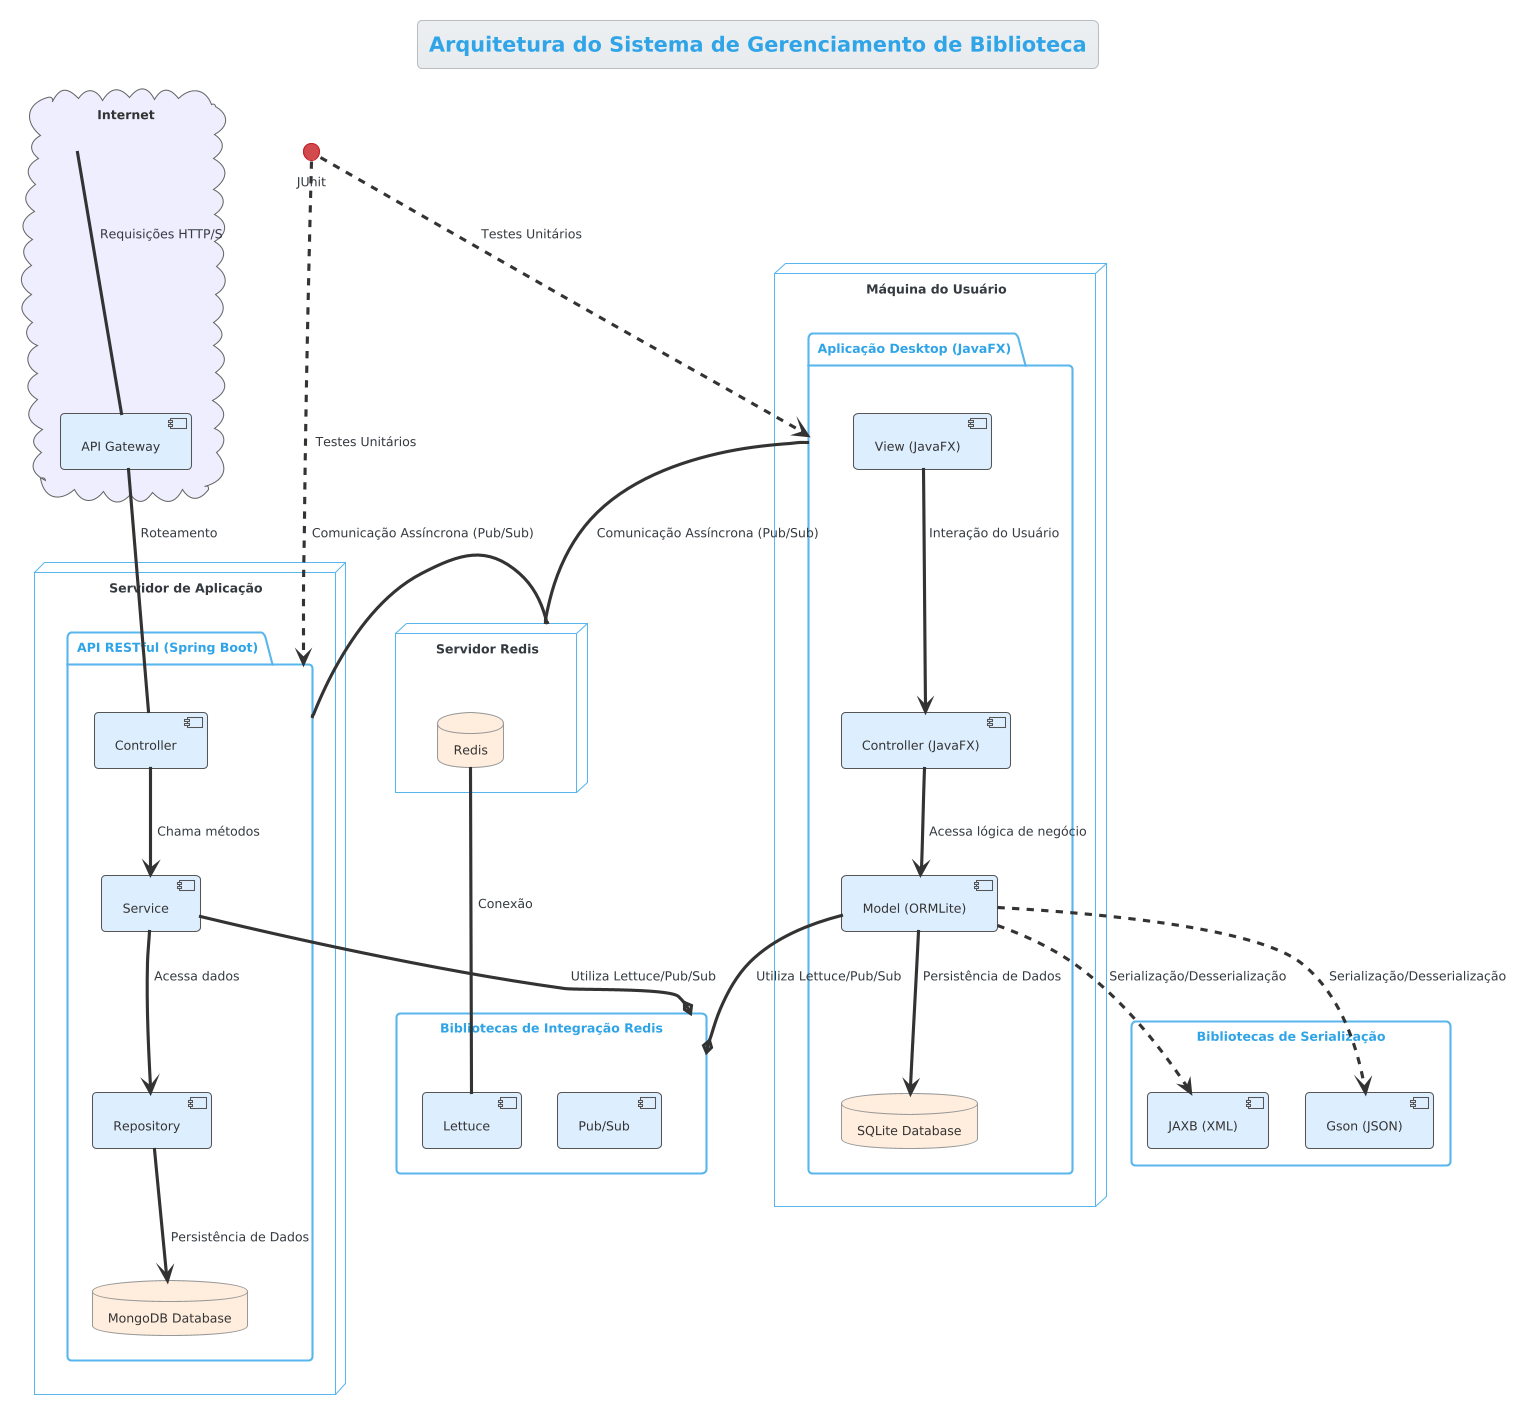

The diagram above was rendered by PlantUML. Its source (embedded in the PNG):
@startuml
!theme cerulean

skinparam component {
  BorderColor #555555
  FontColor #333333
  BackgroundColor #DDEEFF
  ArrowColor #333333
}

skinparam cloud {
  BorderColor #666666
  FontColor #333333
  BackgroundColor #EEEEFF
}

skinparam database {
  BorderColor #999999
  FontColor #333333
  BackgroundColor #FFEEDD
}

title Arquitetura do Sistema de Gerenciamento de Biblioteca

cloud "Internet" as internet {
    component "API Gateway" as api_gateway
}

node "Servidor de Aplicação" as app_server {
    package "API RESTful (Spring Boot)" as api {
        [Controller] as api_controller
        [Service] as api_service
        [Repository] as api_repository
        database "MongoDB Database" as mongodb
    }
}

node "Máquina do Usuário" as user_machine {
    package "Aplicação Desktop (JavaFX)" as desktop {
        [View (JavaFX)] as desktop_view
        [Controller (JavaFX)] as desktop_controller
        [Model (ORMLite)] as desktop_model
        database "SQLite Database" as sqlite
    }
}

node "Servidor Redis" as redis_server {
    database "Redis" as redis
}

interface "JUnit" as junit_framework

rectangle "Bibliotecas de Serialização" as serialization_libs {
    component "Gson (JSON)" as gson
    component "JAXB (XML)" as jaxb
}

rectangle "Bibliotecas de Integração Redis" as redis_libs {
    component "Lettuce" as lettuce
    component "Pub/Sub" as pubsub
}


internet -- api_gateway : Requisições HTTP/S
api_gateway -- api_controller : Roteamento

api_controller --> api_service : Chama métodos
api_service --> api_repository : Acessa dados
api_repository --> mongodb : Persistência de Dados

desktop_view --> desktop_controller : Interação do Usuário
desktop_controller --> desktop_model : Acessa lógica de negócio
desktop_model --> sqlite : Persistência de Dados

desktop_model ..> gson : Serialização/Desserialização
desktop_model ..> jaxb : Serialização/Desserialização

api_service --o redis_libs : Utiliza Lettuce/Pub/Sub
desktop_model --o redis_libs : Utiliza Lettuce/Pub/Sub

lettuce -- redis : Conexão

desktop -right- redis_server : Comunicação Assíncrona (Pub/Sub)
api -left- redis_server : Comunicação Assíncrona (Pub/Sub)

junit_framework ..> desktop : Testes Unitários
junit_framework ..> api : Testes Unitários
@enduml